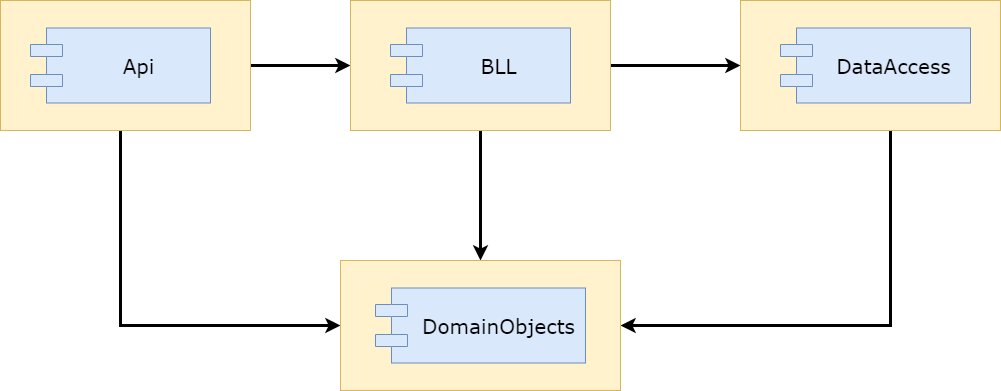

The diagram above was exported from draw.io. Its source (the exported page's mxGraphModel, read from the mxfile embedded in the PNG):
<mxGraphModel dx="1422" dy="884" grid="1" gridSize="10" guides="1" tooltips="1" connect="1" arrows="1" fold="1" page="1" pageScale="1" pageWidth="1100" pageHeight="850" background="none" math="0" shadow="0">
  <root>
    <mxCell id="0" />
    <mxCell id="1" parent="0" />
    <mxCell id="V_X5ru060g1qFweURHW8-12" style="edgeStyle=orthogonalEdgeStyle;rounded=0;orthogonalLoop=1;jettySize=auto;html=1;exitX=1;exitY=0.5;exitDx=0;exitDy=0;entryX=0;entryY=0.5;entryDx=0;entryDy=0;strokeWidth=3;" edge="1" parent="1" source="V_X5ru060g1qFweURHW8-3" target="V_X5ru060g1qFweURHW8-6">
      <mxGeometry relative="1" as="geometry" />
    </mxCell>
    <mxCell id="V_X5ru060g1qFweURHW8-15" value="" style="edgeStyle=orthogonalEdgeStyle;rounded=0;orthogonalLoop=1;jettySize=auto;html=1;strokeWidth=3;" edge="1" parent="1" source="V_X5ru060g1qFweURHW8-3" target="V_X5ru060g1qFweURHW8-10">
      <mxGeometry relative="1" as="geometry">
        <Array as="points">
          <mxPoint x="230" y="595" />
        </Array>
      </mxGeometry>
    </mxCell>
    <mxCell id="V_X5ru060g1qFweURHW8-3" value="" style="rounded=0;whiteSpace=wrap;html=1;fillColor=#fff2cc;strokeColor=#d6b656;" vertex="1" parent="1">
      <mxGeometry x="110" y="270" width="250" height="130" as="geometry" />
    </mxCell>
    <mxCell id="39150e848f15840c-5" value="&lt;font style=&quot;font-size: 20px&quot;&gt;Api&lt;/font&gt;" style="shape=component;align=center;spacingLeft=36;rounded=0;shadow=0;comic=0;labelBackgroundColor=none;strokeWidth=1;fontFamily=Verdana;fontSize=12;html=1;fillColor=#dae8fc;strokeColor=#6c8ebf;" parent="1" vertex="1">
      <mxGeometry x="140" y="297.5" width="180" height="75" as="geometry" />
    </mxCell>
    <mxCell id="V_X5ru060g1qFweURHW8-21" style="edgeStyle=orthogonalEdgeStyle;rounded=0;orthogonalLoop=1;jettySize=auto;html=1;exitX=1;exitY=0.5;exitDx=0;exitDy=0;entryX=0;entryY=0.5;entryDx=0;entryDy=0;strokeWidth=3;" edge="1" parent="1" source="V_X5ru060g1qFweURHW8-6" target="V_X5ru060g1qFweURHW8-8">
      <mxGeometry relative="1" as="geometry" />
    </mxCell>
    <mxCell id="V_X5ru060g1qFweURHW8-22" style="edgeStyle=orthogonalEdgeStyle;rounded=0;orthogonalLoop=1;jettySize=auto;html=1;exitX=0.5;exitY=1;exitDx=0;exitDy=0;entryX=0.5;entryY=0;entryDx=0;entryDy=0;strokeWidth=3;" edge="1" parent="1" source="V_X5ru060g1qFweURHW8-6" target="V_X5ru060g1qFweURHW8-10">
      <mxGeometry relative="1" as="geometry" />
    </mxCell>
    <mxCell id="V_X5ru060g1qFweURHW8-6" value="" style="rounded=0;whiteSpace=wrap;html=1;fillColor=#fff2cc;strokeColor=#d6b656;" vertex="1" parent="1">
      <mxGeometry x="460" y="270" width="260" height="130" as="geometry" />
    </mxCell>
    <mxCell id="V_X5ru060g1qFweURHW8-7" value="&lt;font style=&quot;font-size: 20px&quot;&gt;BLL&lt;/font&gt;" style="shape=component;align=center;spacingLeft=36;rounded=0;shadow=0;comic=0;labelBackgroundColor=none;strokeWidth=1;fontFamily=Verdana;fontSize=12;html=1;fillColor=#dae8fc;strokeColor=#6c8ebf;" vertex="1" parent="1">
      <mxGeometry x="500" y="297.5" width="180" height="75" as="geometry" />
    </mxCell>
    <mxCell id="V_X5ru060g1qFweURHW8-23" style="edgeStyle=orthogonalEdgeStyle;rounded=0;orthogonalLoop=1;jettySize=auto;html=1;entryX=1;entryY=0.5;entryDx=0;entryDy=0;strokeWidth=3;" edge="1" parent="1" source="V_X5ru060g1qFweURHW8-8" target="V_X5ru060g1qFweURHW8-10">
      <mxGeometry relative="1" as="geometry">
        <Array as="points">
          <mxPoint x="1000" y="595" />
        </Array>
      </mxGeometry>
    </mxCell>
    <mxCell id="V_X5ru060g1qFweURHW8-8" value="" style="rounded=0;whiteSpace=wrap;html=1;fillColor=#fff2cc;strokeColor=#d6b656;" vertex="1" parent="1">
      <mxGeometry x="850" y="270" width="260" height="130" as="geometry" />
    </mxCell>
    <mxCell id="V_X5ru060g1qFweURHW8-9" value="&lt;font style=&quot;font-size: 20px&quot;&gt;DataAccess&lt;/font&gt;" style="shape=component;align=center;spacingLeft=36;rounded=0;shadow=0;comic=0;labelBackgroundColor=none;strokeWidth=1;fontFamily=Verdana;fontSize=12;html=1;fillColor=#dae8fc;strokeColor=#6c8ebf;" vertex="1" parent="1">
      <mxGeometry x="890" y="297.5" width="190" height="75" as="geometry" />
    </mxCell>
    <mxCell id="V_X5ru060g1qFweURHW8-10" value="" style="rounded=0;whiteSpace=wrap;html=1;fillColor=#fff2cc;strokeColor=#d6b656;" vertex="1" parent="1">
      <mxGeometry x="450" y="530" width="280" height="130" as="geometry" />
    </mxCell>
    <mxCell id="V_X5ru060g1qFweURHW8-11" value="&lt;font style=&quot;font-size: 20px&quot;&gt;DomainObjects&lt;/font&gt;" style="shape=component;align=center;spacingLeft=36;rounded=0;shadow=0;comic=0;labelBackgroundColor=none;strokeWidth=1;fontFamily=Verdana;fontSize=12;html=1;fillColor=#dae8fc;strokeColor=#6c8ebf;" vertex="1" parent="1">
      <mxGeometry x="485" y="557.5" width="210" height="75" as="geometry" />
    </mxCell>
  </root>
</mxGraphModel>